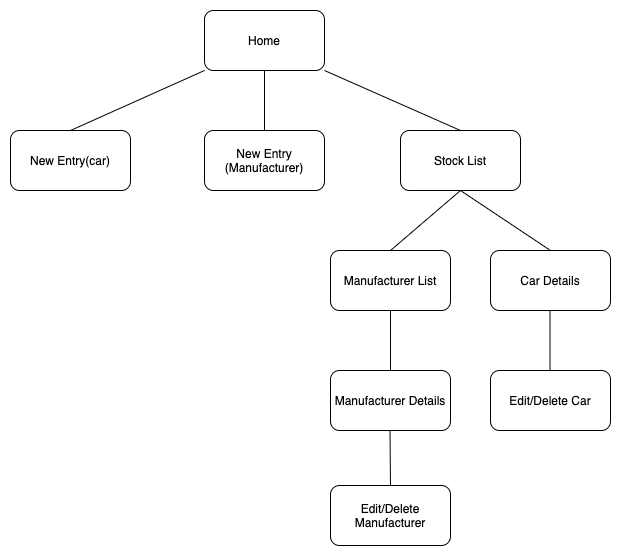

The diagram above was exported from draw.io. Its source (the exported page's mxGraphModel, read from the mxfile embedded in the PNG):
<mxGraphModel dx="786" dy="416" grid="1" gridSize="10" guides="1" tooltips="1" connect="1" arrows="1" fold="1" page="1" pageScale="1" pageWidth="827" pageHeight="1169" math="0" shadow="0">
  <root>
    <mxCell id="0" />
    <mxCell id="1" parent="0" />
    <mxCell id="p4z_89WS1VRVOM_4yQpV-1" value="Home" style="rounded=1;whiteSpace=wrap;html=1;" vertex="1" parent="1">
      <mxGeometry x="354" y="80" width="120" height="60" as="geometry" />
    </mxCell>
    <mxCell id="p4z_89WS1VRVOM_4yQpV-2" value="New Entry(car)" style="rounded=1;whiteSpace=wrap;html=1;" vertex="1" parent="1">
      <mxGeometry x="160" y="200" width="120" height="60" as="geometry" />
    </mxCell>
    <mxCell id="p4z_89WS1VRVOM_4yQpV-3" value="New Entry (Manufacturer)" style="rounded=1;whiteSpace=wrap;html=1;" vertex="1" parent="1">
      <mxGeometry x="354" y="200" width="120" height="60" as="geometry" />
    </mxCell>
    <mxCell id="p4z_89WS1VRVOM_4yQpV-4" value="Stock List" style="rounded=1;whiteSpace=wrap;html=1;" vertex="1" parent="1">
      <mxGeometry x="550" y="200" width="120" height="60" as="geometry" />
    </mxCell>
    <mxCell id="p4z_89WS1VRVOM_4yQpV-5" value="Manufacturer List" style="rounded=1;whiteSpace=wrap;html=1;" vertex="1" parent="1">
      <mxGeometry x="480" y="320" width="120" height="60" as="geometry" />
    </mxCell>
    <mxCell id="p4z_89WS1VRVOM_4yQpV-6" value="Car Details" style="rounded=1;whiteSpace=wrap;html=1;" vertex="1" parent="1">
      <mxGeometry x="640" y="320" width="120" height="60" as="geometry" />
    </mxCell>
    <mxCell id="p4z_89WS1VRVOM_4yQpV-7" value="Manufacturer Details" style="rounded=1;whiteSpace=wrap;html=1;" vertex="1" parent="1">
      <mxGeometry x="480" y="440" width="120" height="60" as="geometry" />
    </mxCell>
    <mxCell id="p4z_89WS1VRVOM_4yQpV-8" value="Edit/Delete Car" style="rounded=1;whiteSpace=wrap;html=1;" vertex="1" parent="1">
      <mxGeometry x="640" y="440" width="120" height="60" as="geometry" />
    </mxCell>
    <mxCell id="p4z_89WS1VRVOM_4yQpV-9" value="Edit/Delete Manufacturer" style="rounded=1;whiteSpace=wrap;html=1;" vertex="1" parent="1">
      <mxGeometry x="480" y="555" width="120" height="60" as="geometry" />
    </mxCell>
    <mxCell id="p4z_89WS1VRVOM_4yQpV-10" value="" style="endArrow=none;html=1;exitX=0.5;exitY=0;exitDx=0;exitDy=0;" edge="1" parent="1" source="p4z_89WS1VRVOM_4yQpV-3">
      <mxGeometry width="50" height="50" relative="1" as="geometry">
        <mxPoint x="364" y="190" as="sourcePoint" />
        <mxPoint x="414" y="140" as="targetPoint" />
      </mxGeometry>
    </mxCell>
    <mxCell id="p4z_89WS1VRVOM_4yQpV-11" value="" style="endArrow=none;html=1;exitX=0.5;exitY=0;exitDx=0;exitDy=0;" edge="1" parent="1" source="p4z_89WS1VRVOM_4yQpV-2">
      <mxGeometry width="50" height="50" relative="1" as="geometry">
        <mxPoint x="340" y="200" as="sourcePoint" />
        <mxPoint x="354" y="140" as="targetPoint" />
      </mxGeometry>
    </mxCell>
    <mxCell id="p4z_89WS1VRVOM_4yQpV-12" value="" style="endArrow=none;html=1;exitX=0.5;exitY=0;exitDx=0;exitDy=0;entryX=1;entryY=1;entryDx=0;entryDy=0;" edge="1" parent="1" source="p4z_89WS1VRVOM_4yQpV-4" target="p4z_89WS1VRVOM_4yQpV-1">
      <mxGeometry width="50" height="50" relative="1" as="geometry">
        <mxPoint x="434" y="220" as="sourcePoint" />
        <mxPoint x="434" y="160" as="targetPoint" />
      </mxGeometry>
    </mxCell>
    <mxCell id="p4z_89WS1VRVOM_4yQpV-13" value="" style="endArrow=none;html=1;exitX=0.5;exitY=0;exitDx=0;exitDy=0;entryX=0.5;entryY=1;entryDx=0;entryDy=0;" edge="1" parent="1" source="p4z_89WS1VRVOM_4yQpV-5" target="p4z_89WS1VRVOM_4yQpV-4">
      <mxGeometry width="50" height="50" relative="1" as="geometry">
        <mxPoint x="444" y="230" as="sourcePoint" />
        <mxPoint x="444" y="170" as="targetPoint" />
      </mxGeometry>
    </mxCell>
    <mxCell id="p4z_89WS1VRVOM_4yQpV-14" value="" style="endArrow=none;html=1;exitX=0.5;exitY=0;exitDx=0;exitDy=0;" edge="1" parent="1" source="p4z_89WS1VRVOM_4yQpV-6">
      <mxGeometry width="50" height="50" relative="1" as="geometry">
        <mxPoint x="454" y="240" as="sourcePoint" />
        <mxPoint x="610" y="260" as="targetPoint" />
      </mxGeometry>
    </mxCell>
    <mxCell id="p4z_89WS1VRVOM_4yQpV-15" value="" style="endArrow=none;html=1;entryX=0.5;entryY=1;entryDx=0;entryDy=0;exitX=0.5;exitY=0;exitDx=0;exitDy=0;" edge="1" parent="1" source="p4z_89WS1VRVOM_4yQpV-7" target="p4z_89WS1VRVOM_4yQpV-5">
      <mxGeometry width="50" height="50" relative="1" as="geometry">
        <mxPoint x="430" y="480" as="sourcePoint" />
        <mxPoint x="480" y="430" as="targetPoint" />
      </mxGeometry>
    </mxCell>
    <mxCell id="p4z_89WS1VRVOM_4yQpV-16" value="" style="endArrow=none;html=1;entryX=0.5;entryY=1;entryDx=0;entryDy=0;exitX=0.5;exitY=0;exitDx=0;exitDy=0;" edge="1" parent="1" source="p4z_89WS1VRVOM_4yQpV-9">
      <mxGeometry width="50" height="50" relative="1" as="geometry">
        <mxPoint x="540" y="550" as="sourcePoint" />
        <mxPoint x="539.5" y="500" as="targetPoint" />
      </mxGeometry>
    </mxCell>
    <mxCell id="p4z_89WS1VRVOM_4yQpV-17" value="" style="endArrow=none;html=1;entryX=0.5;entryY=1;entryDx=0;entryDy=0;exitX=0.5;exitY=0;exitDx=0;exitDy=0;" edge="1" parent="1">
      <mxGeometry width="50" height="50" relative="1" as="geometry">
        <mxPoint x="699.5" y="440" as="sourcePoint" />
        <mxPoint x="699.5" y="380" as="targetPoint" />
      </mxGeometry>
    </mxCell>
  </root>
</mxGraphModel>